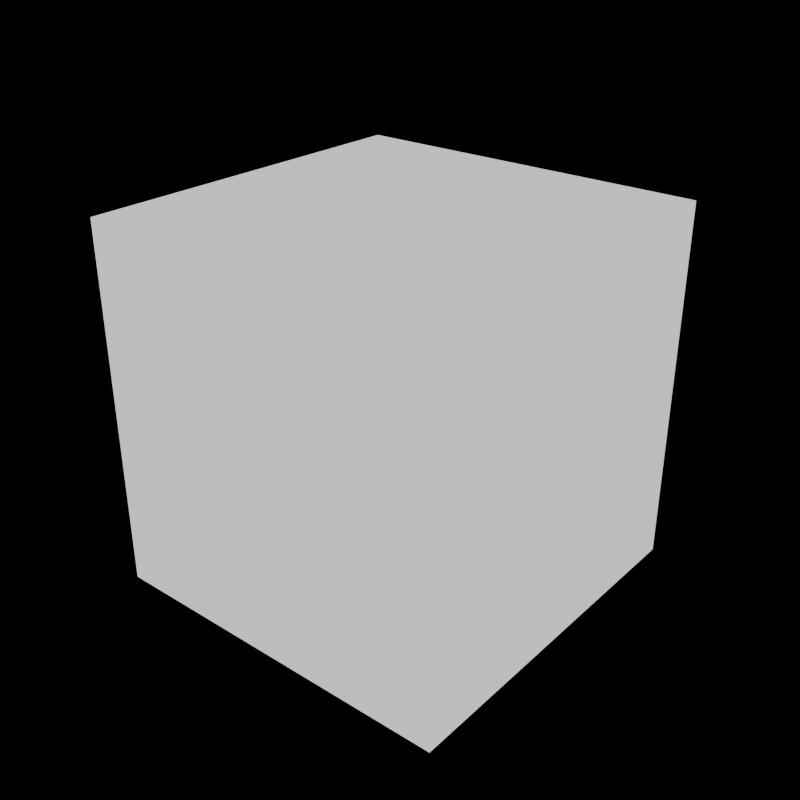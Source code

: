 # Source: diorama_template.blend  (saved by Blender 5.0.119; exported with 4.5.12 LTS)
import bpy
from mathutils import Matrix  # noqa: F401  (used for matrix-valued properties, if any)

bpy.ops.wm.read_factory_settings(use_empty=True)
scene = bpy.context.scene
scene.name = 'Scene'

# ---- collections
col_asset__house_01 = bpy.data.collections.new('ASSET__house_01'); scene.collection.children.link(col_asset__house_01)
col_col_base = bpy.data.collections.new('COL_BASE'); col_asset__house_01.children.link(col_col_base)
col_col_overhang = bpy.data.collections.new('COL_OVERHANG'); col_asset__house_01.children.link(col_col_overhang)
col_col_footprint = bpy.data.collections.new('COL_FOOTPRINT'); col_asset__house_01.children.link(col_col_footprint)
col_asset__school_hall_shell_01 = bpy.data.collections.new('ASSET__school_hall_shell_01'); scene.collection.children.link(col_asset__school_hall_shell_01)
col_col_base_001 = bpy.data.collections.new('COL_BASE.001'); col_asset__school_hall_shell_01.children.link(col_col_base_001)
col_col_overhang_001 = bpy.data.collections.new('COL_OVERHANG.001'); col_asset__school_hall_shell_01.children.link(col_col_overhang_001)
col_col_footprint_001 = bpy.data.collections.new('COL_FOOTPRINT.001'); col_asset__school_hall_shell_01.children.link(col_col_footprint_001)

# ---- materials (node trees are filled in below, after node groups)
mat_mat_base_warm = bpy.data.materials.new('MAT_BASE_WARM')
mat_mat_overhang_warm = bpy.data.materials.new('MAT_OVERHANG_WARM')

# ---- material node trees
mat_mat_base_warm.use_nodes = True; mat_mat_base_warm.node_tree.nodes.clear()
_N = mat_mat_base_warm.node_tree.nodes; _L = mat_mat_base_warm.node_tree.links
n0 = _N.new('ShaderNodeOutputMaterial'); n0.name = 'Material Output'; n0.location = (0, 0)
n1 = _N.new('ShaderNodeEmission'); n1.name = 'Emission'; n1.location = (0, 0)
n1.inputs[0].default_value = (0.85, 0.8, 0.75, 1.0)
_L.new(n1.outputs[0], n0.inputs[0])
n0.is_active_output = True
mat_mat_overhang_warm.use_nodes = True; mat_mat_overhang_warm.node_tree.nodes.clear()
_N = mat_mat_overhang_warm.node_tree.nodes; _L = mat_mat_overhang_warm.node_tree.links
n0 = _N.new('ShaderNodeOutputMaterial'); n0.name = 'Material Output'; n0.location = (0, 0)
n1 = _N.new('ShaderNodeEmission'); n1.name = 'Emission'; n1.location = (0, 0)
n1.inputs[0].default_value = (0.75, 0.7, 0.65, 1.0)
_L.new(n1.outputs[0], n0.inputs[0])
n0.is_active_output = True

# ---- cameras
cam_camera = bpy.data.cameras.new('Camera')
cam_camera.type = 'ORTHO'
cam_camera.ortho_scale = 512.0
cam_camera_001 = bpy.data.cameras.new('Camera.001')
cam_camera_001.type = 'ORTHO'
cam_camera_001.ortho_scale = 512.0

# ---- lights
light_sun = bpy.data.lights.new('Sun', 'SUN')
light_sun.energy = 3.0

# ---- meshes
me_cube = bpy.data.meshes.new('Cube')
me_cube.from_pydata([(-110.0, -110.0, -110.0), (-110.0, -110.0, 110.0), (-110.0, 110.0, -110.0), (-110.0, 110.0, 110.0), (110.0, -110.0, -110.0), (110.0, -110.0, 110.0), (110.0, 110.0, -110.0), (110.0, 110.0, 110.0)], [], [(0, 1, 3, 2), (2, 3, 7, 6), (6, 7, 5, 4), (4, 5, 1, 0), (2, 6, 4, 0), (7, 3, 1, 5)])
_uv = me_cube.uv_layers.new(name='UVMap')
_uv.uv.foreach_set('vector', [0.375, 0.0, 0.625, 0.0, 0.625, 0.25, 0.375, 0.25, 0.375, 0.25, 0.625, 0.25, 0.625, 0.5, 0.375, 0.5, 0.375, 0.5, 0.625, 0.5, 0.625, 0.75, 0.375, 0.75, 0.375, 0.75, 0.625, 0.75, 0.625, 1.0, 0.375, 1.0, 0.125, 0.5, 0.375, 0.5, 0.375, 0.75, 0.125, 0.75, 0.625, 0.5, 0.875, 0.5, 0.875, 0.75, 0.625, 0.75])
me_cube.materials.append(mat_mat_base_warm)
me_cube.update()
me_plane = bpy.data.meshes.new('Plane')
me_plane.from_pydata([(-130.0, -130.0, 0.0), (130.0, -130.0, 0.0), (-130.0, 130.0, 0.0), (130.0, 130.0, 0.0)], [], [(0, 1, 3, 2)])
_uv = me_plane.uv_layers.new(name='UVMap')
_uv.uv.foreach_set('vector', [0.0, 0.0, 1.0, 0.0, 1.0, 1.0, 0.0, 1.0])
me_plane.materials.append(mat_mat_overhang_warm)
me_plane.update()
me_plane_001 = bpy.data.meshes.new('Plane.001')
me_plane_001.from_pydata([(-120.0, -120.0, 0.0), (120.0, -120.0, 0.0), (-120.0, 120.0, 0.0), (120.0, 120.0, 0.0)], [], [(0, 1, 3, 2)])
_uv = me_plane_001.uv_layers.new(name='UVMap')
_uv.uv.foreach_set('vector', [0.0, 0.0, 1.0, 0.0, 1.0, 1.0, 0.0, 1.0])
me_plane_001.materials.append(mat_mat_base_warm)
me_plane_001.update()
me_cube_001 = bpy.data.meshes.new('Cube.001')
me_cube_001.from_pydata([(-160.0, -160.0, -160.0), (-160.0, -160.0, 160.0), (-160.0, 160.0, -160.0), (-160.0, 160.0, 160.0), (160.0, -160.0, -160.0), (160.0, -160.0, 160.0), (160.0, 160.0, -160.0), (160.0, 160.0, 160.0)], [], [(0, 1, 3, 2), (2, 3, 7, 6), (6, 7, 5, 4), (4, 5, 1, 0), (2, 6, 4, 0), (7, 3, 1, 5)])
_uv = me_cube_001.uv_layers.new(name='UVMap')
_uv.uv.foreach_set('vector', [0.375, 0.0, 0.625, 0.0, 0.625, 0.25, 0.375, 0.25, 0.375, 0.25, 0.625, 0.25, 0.625, 0.5, 0.375, 0.5, 0.375, 0.5, 0.625, 0.5, 0.625, 0.75, 0.375, 0.75, 0.375, 0.75, 0.625, 0.75, 0.625, 1.0, 0.375, 1.0, 0.125, 0.5, 0.375, 0.5, 0.375, 0.75, 0.125, 0.75, 0.625, 0.5, 0.875, 0.5, 0.875, 0.75, 0.625, 0.75])
me_cube_001.materials.append(mat_mat_base_warm)
me_cube_001.update()

# ---- objects
ob_render_cam = bpy.data.objects.new('RENDER_CAM', cam_camera)
ob_footprint_cam = bpy.data.objects.new('FOOTPRINT_CAM', cam_camera_001)
ob_key_light = bpy.data.objects.new('KEY_LIGHT', light_sun)
ob_anchor = bpy.data.objects.new('ANCHOR', None)
ob_anchor_house_01 = bpy.data.objects.new('ANCHOR_house_01', None)
ob_house_01_base = bpy.data.objects.new('house_01_base', me_cube)
ob_house_01_overhang = bpy.data.objects.new('house_01_overhang', me_plane)
ob_house_01_footprint = bpy.data.objects.new('house_01_footprint', me_plane_001)
ob_anchor_school_hall_shell_01 = bpy.data.objects.new('ANCHOR_school_hall_shell_01', None)
ob_school_hall_shell_01_base = bpy.data.objects.new('school_hall_shell_01_base', me_cube_001)

# ---- transforms, parenting, visibility, modifiers, constraints
ob_render_cam.location = (0.0, -10.0, 10.0)
ob_render_cam.rotation_euler = (1.047, 0.0, 0.7854)
ob_footprint_cam.location = (0.0, 0.0, 10.0)
ob_key_light.location = (5.0, -5.0, 10.0)
ob_key_light.rotation_euler = (1.047, 0.0, 0.7854)
ob_anchor.location = (0.0, 0.0, 0.0)
ob_anchor_house_01.location = (0.0, 0.0, 0.0)
ob_house_01_base.location = (0.0, 0.0, 110.0)
ob_house_01_overhang.location = (0.0, 0.0, 170.0)
ob_house_01_footprint.location = (0.0, 0.0, 0.0)
ob_anchor_school_hall_shell_01.location = (0.0, 0.0, 0.0)
ob_school_hall_shell_01_base.location = (0.0, 0.0, 160.0)

# ---- collection membership
scene.collection.objects.link(ob_render_cam)
scene.collection.objects.link(ob_footprint_cam)
scene.collection.objects.link(ob_key_light)
scene.collection.objects.link(ob_anchor)
col_asset__house_01.objects.link(ob_anchor_house_01)
col_col_base.objects.link(ob_house_01_base)
col_col_overhang.objects.link(ob_house_01_overhang)
col_col_footprint.objects.link(ob_house_01_footprint)
col_asset__school_hall_shell_01.objects.link(ob_anchor_school_hall_shell_01)
col_col_base_001.objects.link(ob_school_hall_shell_01_base)

# ---- scene / render settings (as saved in the file)
scene.frame_start = 1; scene.frame_end = 250; scene.frame_set(1)
scene.render.engine = 'BLENDER_EEVEE_NEXT'
scene.render.resolution_x = 512
scene.render.resolution_y = 512
scene.render.film_transparent = True
scene.render.bake_bias = 0.0
scene.render.bake_samples = 0
scene.cycles.sampling_pattern = 'TABULATED_SOBOL'
scene.eevee.use_volume_custom_range = False
bpy.context.view_layer.update()

# ---- added for rendering (the .blend has no active camera): camera
cam_auto = bpy.data.cameras.new('AutoCamera')
cam_auto.lens = 50.0
cam_auto.sensor_width = 36.0
cam_auto.clip_end = 8999.81
ob_auto_camera = bpy.data.objects.new('AutoCamera', cam_auto)
scene.collection.objects.link(ob_auto_camera)
ob_auto_camera.location = (512.812, -615.374, 570.249)
ob_auto_camera.rotation_euler = (1.09748, -7.21219e-08, 0.694738)
scene.camera = ob_auto_camera
bpy.context.view_layer.update()
